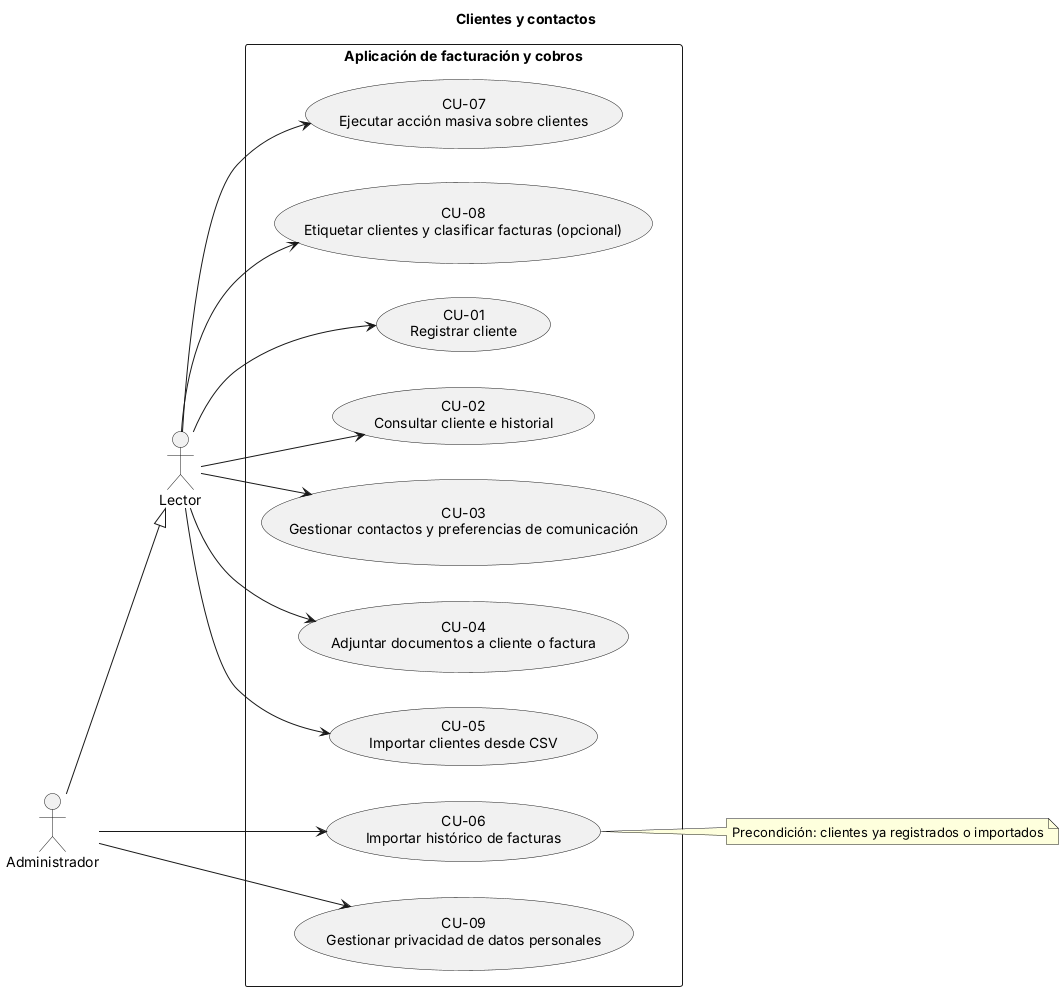

The diagram above was rendered by PlantUML. Its source (embedded in the PNG):
@startuml
' Diagrama unificado v10.3 - Clientes y contactos (CU-XX = especificación en el .md)
title Clientes y contactos
left to right direction
skinparam packageStyle rectangle

actor "Lector" as Lector
actor "Administrador" as Admin
Admin --|> Lector

rectangle "Aplicación de facturación y cobros" {
  usecase "CU-01\nRegistrar cliente" as CU01
  usecase "CU-02\nConsultar cliente e historial" as CU02
  usecase "CU-03\nGestionar contactos y preferencias de comunicación" as CU03
  usecase "CU-04\nAdjuntar documentos a cliente o factura" as CU04
  usecase "CU-05\nImportar clientes desde CSV" as CU05
  usecase "CU-06\nImportar histórico de facturas" as CU06
  usecase "CU-07\nEjecutar acción masiva sobre clientes" as CU07
  usecase "CU-08\nEtiquetar clientes y clasificar facturas (opcional)" as CU08
  usecase "CU-09\nGestionar privacidad de datos personales" as CU09
}
Lector --> CU01
Lector --> CU02
Lector --> CU03
Lector --> CU04
Lector --> CU05
Admin --> CU06
Lector --> CU07
Lector --> CU08
Admin --> CU09
note right of CU06 : Precondición: clientes ya registrados o importados
@enduml